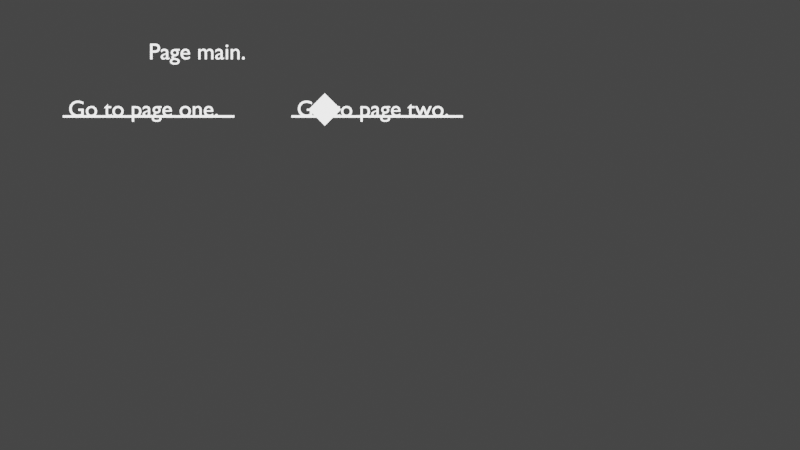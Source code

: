 # Source: addons.blend  (saved by Blender 3.3.6; exported with 4.5.12 LTS)
import bpy
from mathutils import Matrix  # noqa: F401  (used for matrix-valued properties, if any)

bpy.ops.wm.read_factory_settings(use_empty=True)
scene = bpy.context.scene
scene.name = 'Scene'

# ---- collections
col_window = bpy.data.collections.new('window'); scene.collection.children.link(col_window)
col_one = bpy.data.collections.new('one'); scene.collection.children.link(col_one)
col_one.hide_render = True
col_one.hide_viewport = True
col_two = bpy.data.collections.new('two'); scene.collection.children.link(col_two)
col_two.hide_render = True
col_two.hide_viewport = True
col_main = bpy.data.collections.new('main'); scene.collection.children.link(col_main)
col_one_001 = bpy.data.collections.new('one.001'); scene.collection.children.link(col_one_001)
col_one_001.hide_render = True
col_one_001.hide_viewport = True
col_two_001 = bpy.data.collections.new('two.001'); scene.collection.children.link(col_two_001)
col_two_001.hide_render = True
col_two_001.hide_viewport = True
col_main_001 = bpy.data.collections.new('main.001'); scene.collection.children.link(col_main_001)
col_main_001.hide_render = True
col_main_001.hide_viewport = True
col_one_002 = bpy.data.collections.new('one.002'); scene.collection.children.link(col_one_002)
col_one_002.hide_render = True
col_one_002.hide_viewport = True
col_two_002 = bpy.data.collections.new('two.002'); scene.collection.children.link(col_two_002)
col_two_002.hide_render = True
col_two_002.hide_viewport = True
col_main_002 = bpy.data.collections.new('main.002'); scene.collection.children.link(col_main_002)
col_main_002.hide_render = True
col_main_002.hide_viewport = True
col_one_003 = bpy.data.collections.new('one.003'); scene.collection.children.link(col_one_003)
col_one_003.hide_render = True
col_one_003.hide_viewport = True
col_two_003 = bpy.data.collections.new('two.003'); scene.collection.children.link(col_two_003)
col_two_003.hide_render = True
col_two_003.hide_viewport = True
col_main_003 = bpy.data.collections.new('main.003'); scene.collection.children.link(col_main_003)
col_main_003.hide_render = True
col_main_003.hide_viewport = True
col_one_004 = bpy.data.collections.new('one.004'); scene.collection.children.link(col_one_004)
col_one_004.hide_render = True
col_one_004.hide_viewport = True
col_two_004 = bpy.data.collections.new('two.004'); scene.collection.children.link(col_two_004)
col_two_004.hide_render = True
col_two_004.hide_viewport = True
col_main_004 = bpy.data.collections.new('main.004'); scene.collection.children.link(col_main_004)
col_main_004.hide_render = True
col_main_004.hide_viewport = True

# ---- world
world_world = bpy.data.worlds.new('World'); scene.world = world_world
world_world.use_nodes = True; world_world.node_tree.nodes.clear()
_N = world_world.node_tree.nodes; _L = world_world.node_tree.links
n0 = _N.new('ShaderNodeOutputWorld'); n0.name = 'World Output'; n0.location = (300, 300)
n1 = _N.new('ShaderNodeBackground'); n1.name = 'Background'; n1.location = (10, 300)
n1.inputs[0].default_value = (0.05088, 0.05088, 0.05088, 1.0)
_L.new(n1.outputs[0], n0.inputs[0])
n0.is_active_output = True
world_world.color = (0.05088, 0.05088, 0.05088)
world_world.use_sun_shadow = False
world_world.sun_shadow_jitter_overblur = 0.0

# ---- cameras
cam_camera = bpy.data.cameras.new('camera')
cam_camera.type = 'ORTHO'
cam_camera.ortho_scale = 35.0

# ---- lights
light_light = bpy.data.lights.new('light', 'SUN')
light_light.transmission_factor = 0.0
light_light.shadow_soft_size = 0.25

# ---- meshes
me_mouse = bpy.data.meshes.new('mouse')
me_mouse.from_pydata([(1.0, 1.0, 0.0), (-1.0, 1.0, 0.0), (-1.0, -1.0, 0.0), (1.0, -1.0, 0.0)], [], [(0, 1, 2, 3)])
_uv = me_mouse.uv_layers.new(name='UVMap')
_uv.uv.foreach_set('vector', [1.0, 1.0, 0.0, 1.0, 0.0, 0.0, 1.0, 0.0])
me_mouse.update()
me_go_to_page_one = bpy.data.meshes.new('Go to page one.')
me_go_to_page_one.from_pydata([(1.0, 1.0, 0.0), (-1.0, 1.0, 0.0), (-1.0, -1.0, 0.0), (1.0, -1.0, 0.0)], [], [(0, 1, 2, 3)])
_uv = me_go_to_page_one.uv_layers.new(name='UVMap')
_uv.uv.foreach_set('vector', [1.0, 1.0, 0.0, 1.0, 0.0, 0.0, 1.0, 0.0])
me_go_to_page_one.update()
me_go_to_page_two = bpy.data.meshes.new('Go to page two.')
me_go_to_page_two.from_pydata([(1.0, 1.0, 0.0), (-1.0, 1.0, 0.0), (-1.0, -1.0, 0.0), (1.0, -1.0, 0.0)], [], [(0, 1, 2, 3)])
_uv = me_go_to_page_two.uv_layers.new(name='UVMap')
_uv.uv.foreach_set('vector', [1.0, 1.0, 0.0, 1.0, 0.0, 0.0, 1.0, 0.0])
me_go_to_page_two.update()

# ---- curves / text
txt_page_main = bpy.data.curves.new('Page main.', 'FONT')
txt_page_main.dimensions = '2D'
txt_page_main.body = 'Page main.'
txt_go_to_page_one = bpy.data.curves.new('Go to page one.', 'FONT')
txt_go_to_page_one.dimensions = '2D'
txt_go_to_page_one.body = 'Go to page one.'
txt_go_to_page_two = bpy.data.curves.new('Go to page two.', 'FONT')
txt_go_to_page_two.dimensions = '2D'
txt_go_to_page_two.body = 'Go to page two.'

# ---- objects
ob_mouse = bpy.data.objects.new('mouse', me_mouse)
ob_camera = bpy.data.objects.new('camera', cam_camera)
ob_light = bpy.data.objects.new('light', light_light)
ob_page_main = bpy.data.objects.new('Page main.', txt_page_main)
ob_go_to_page_one = bpy.data.objects.new('Go to page one.', me_go_to_page_one)
ob_go_to_page_one__001 = bpy.data.objects.new('Go to page one..001', txt_go_to_page_one)
ob_go_to_page_two = bpy.data.objects.new('Go to page two.', me_go_to_page_two)
ob_go_to_page_two__001 = bpy.data.objects.new('Go to page two..001', txt_go_to_page_two)

# ---- transforms, parenting, visibility, modifiers, constraints
ob_mouse.location = (12.71, -3.448, 1.0)
ob_mouse.rotation_euler = (0.0, 0.0, 0.7854)
ob_mouse.scale = (0.5, 0.5, 0.5)
ob_camera.location = (16.0, -8.5, 60.0)
ob_light.location = (0.0, 0.0, 1.0)
ob_page_main.location = (5.0, -1.25, 0.0)
ob_go_to_page_one.location = (5.0, -3.75, 0.0)
ob_go_to_page_one.scale = (3.75, 0.05, 1.0)
ob_go_to_page_one__001.parent = ob_go_to_page_one
ob_go_to_page_one__001.location = (-0.9375, -0.05, 0.1)
ob_go_to_page_one__001.scale = (0.2667, 20.0, 1.0)
ob_go_to_page_two.location = (15.0, -3.75, 0.0)
ob_go_to_page_two.scale = (3.75, 0.05, 1.0)
ob_go_to_page_two__001.parent = ob_go_to_page_two
ob_go_to_page_two__001.location = (-0.9375, -0.05, 0.1)
ob_go_to_page_two__001.scale = (0.2667, 20.0, 1.0)

# ---- collection membership
scene.collection.objects.link(ob_mouse)
col_window.objects.link(ob_camera)
col_window.objects.link(ob_light)
col_main.objects.link(ob_page_main)
col_main.objects.link(ob_go_to_page_one)
col_main.objects.link(ob_go_to_page_one__001)
col_main.objects.link(ob_go_to_page_two)
col_main.objects.link(ob_go_to_page_two__001)

# ---- scene / render settings (as saved in the file)
scene.camera = ob_camera
scene.frame_start = 1; scene.frame_end = 250; scene.frame_set(1)
scene.render.engine = 'BLENDER_EEVEE_NEXT'
scene.cycles.sampling_pattern = 'TABULATED_SOBOL'
scene.cycles.use_light_tree = False
scene.view_settings.view_transform = 'Filmic'
bpy.context.view_layer.update()
